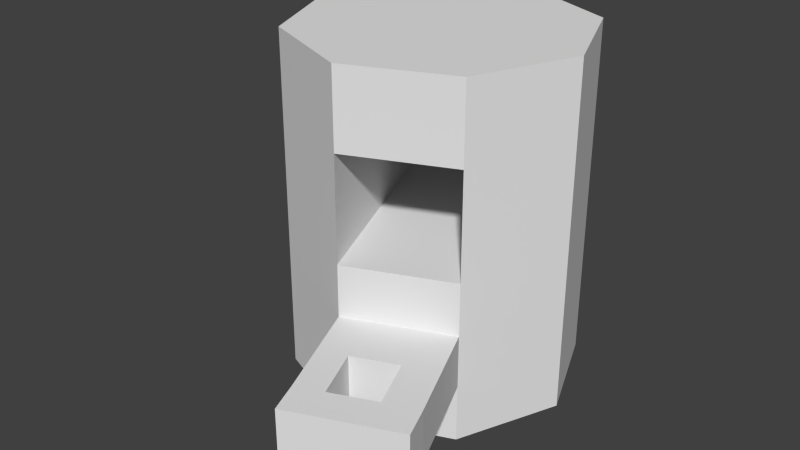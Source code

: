 # Source: SafetyElement.blend  (saved by Blender 2.71.0; exported with 4.5.12 LTS)
import bpy
from mathutils import Matrix  # noqa: F401  (used for matrix-valued properties, if any)

bpy.ops.wm.read_factory_settings(use_empty=True)
scene = bpy.context.scene
scene.name = 'Scene'

# ---- collections
col_collection_1 = bpy.data.collections.new('Collection 1'); scene.collection.children.link(col_collection_1)

# ---- world
world_world = bpy.data.worlds.new('World'); scene.world = world_world
world_world.color = (0.05088, 0.05088, 0.05088)
world_world.use_sun_shadow = False
world_world.sun_shadow_jitter_overblur = 0.0
world_world.cycles.sampling_method = 'MANUAL'
world_world.cycles.sample_map_resolution = 256

# ---- meshes
me_cylinder = bpy.data.meshes.new('Cylinder')
me_cylinder.from_pydata([(0.0, 1.0, 0.9836), (0.0, 1.0, 2.984), (0.7071, 0.7071, 0.9836), (0.7071, 0.7071, 2.984), (1.0, -4.371e-08, 0.9836), (1.0, -4.371e-08, 2.984), (0.7071, -0.7071, 0.9836), (0.7071, -0.7071, 2.984), (-8.742e-08, -1.0, 0.9836), (-8.742e-08, -1.0, 2.984), (-0.7071, -0.7071, 0.9836), (-0.7071, -0.7071, 2.984), (-1.0, 1.192e-08, 0.9836), (-1.0, 1.192e-08, 2.984), (-0.7071, 0.7071, 0.9836), (-0.7071, 0.7071, 2.984), (0.0, 1.0, 2.442), (0.7071, 0.7071, 2.442), (1.0, -4.371e-08, 2.442), (0.7071, -0.7071, 2.442), (-8.742e-08, -1.0, 2.442), (-0.7071, -0.7071, 2.442), (-1.0, 1.192e-08, 2.442), (-0.7071, 0.7071, 2.442), (0.7071, 0.7071, 1.713), (1.0, -4.371e-08, 1.713), (0.7071, -0.7071, 1.713), (-8.742e-08, -1.0, 1.713), (-0.7071, -0.7071, 1.713), (-1.0, 1.192e-08, 1.713), (-0.7071, 0.7071, 1.713), (0.0, 1.0, 1.713), (0.0, 1.0, 0.5817), (0.7071, 0.7071, 0.5817), (1.0, -4.371e-08, 0.5817), (0.7071, -0.7071, 0.5817), (-8.742e-08, -1.0, 0.5817), (-0.7071, -0.7071, 0.5817), (-1.0, 1.192e-08, 0.5817), (-0.7071, 0.7071, 0.5817), (0.7071, 0.7071, 1.348), (1.0, -4.371e-08, 1.348), (0.7071, -0.7071, 1.348), (-8.742e-08, -1.0, 1.348), (-0.7071, -0.7071, 1.348), (-1.0, 1.192e-08, 1.348), (-0.7071, 0.7071, 1.348), (0.0, 1.0, 1.348), (1.08, -1.623, 0.9836), (0.3733, -1.916, 0.9836), (1.08, -1.623, 1.348), (0.3733, -1.916, 1.348), (0.8554, -1.065, 1.348), (0.1482, -1.358, 1.348), (0.1482, -1.358, 0.9836), (0.8554, -1.065, 0.9836), (0.2914, -1.703, 1.348), (0.2914, -1.703, 0.9836), (0.9985, -1.411, 0.9836), (0.9985, -1.411, 1.348), (0.1855, -0.9232, 0.9836), (-0.5216, 0.7839, 0.9836), (0.1855, -0.9232, 1.713), (-0.5216, 0.7839, 1.713), (0.1855, -0.9232, 0.5817), (-0.5216, 0.7839, 0.5817), (0.1855, -0.9232, 1.348), (-0.5216, 0.7839, 1.348), (0.5588, -1.839, 0.9836), (0.5588, -1.839, 1.348), (0.3337, -1.281, 1.348), (0.3337, -1.281, 0.9836), (0.4769, -1.627, 1.348), (0.4769, -1.627, 0.9836), (-0.2211, 0.9084, 0.9836), (-0.2211, 0.9084, 1.713), (-0.2211, 0.9084, 0.5817), (-0.2211, 0.9084, 1.348), (0.6342, -1.157, 1.348), (0.7773, -1.502, 1.348), (0.486, -0.7987, 0.9836), (0.486, -0.7987, 1.713), (0.486, -0.7987, 0.5817), (0.486, -0.7987, 1.348), (0.8593, -1.715, 0.9836), (0.8593, -1.715, 1.348), (0.6342, -1.157, 0.9836), (0.7773, -1.502, 0.9836)], [], [(16, 1, 3, 17), (17, 3, 5, 18), (18, 5, 7, 19), (19, 7, 9, 20), (20, 9, 11, 21), (21, 11, 13, 22), (3, 1, 15, 13, 11, 9, 7, 5), (23, 15, 1, 16), (22, 13, 15, 23), (74, 0, 32, 76), (31, 16, 17, 24), (24, 17, 18, 25), (25, 18, 19, 26), (27, 20, 21, 28), (28, 21, 22, 29), (20, 27, 30, 23), (29, 22, 23, 30), (47, 31, 24, 40), (40, 24, 25, 41), (41, 25, 26, 42), (66, 62, 27, 43), (43, 27, 28, 44), (44, 28, 29, 45), (77, 75, 31, 47), (45, 29, 30, 46), (62, 63, 30, 27), (19, 16, 31, 26), (65, 64, 36, 37, 38, 39), (12, 14, 39, 38), (10, 12, 38, 37), (8, 10, 37, 36), (60, 8, 36, 64), (4, 6, 35, 34), (2, 4, 34, 33), (0, 2, 33, 32), (0, 47, 40, 2), (2, 40, 41, 4), (4, 41, 42, 6), (72, 56, 51, 69), (8, 43, 44, 10), (10, 44, 45, 12), (74, 77, 47, 0), (12, 45, 46, 14), (68, 69, 51, 49), (56, 57, 49, 51), (87, 58, 48, 84), (58, 59, 50, 48), (66, 43, 53, 70), (43, 8, 54, 53), (80, 6, 55, 86), (6, 42, 52, 55), (70, 53, 56, 72), (53, 54, 57, 56), (86, 55, 58, 87), (55, 52, 59, 58), (14, 61, 65, 39), (83, 81, 62, 66), (46, 30, 63, 67), (81, 75, 63, 62), (76, 82, 64, 65), (80, 60, 64, 82), (79, 72, 69, 85), (14, 46, 67, 61), (84, 85, 69, 68), (57, 73, 68, 49), (83, 66, 70, 78), (8, 60, 71, 54), (87, 79, 78, 86), (54, 71, 73, 57), (61, 74, 76, 65), (67, 63, 75, 77), (61, 67, 77, 74), (73, 87, 84, 68), (60, 80, 86, 71), (72, 79, 87, 73), (42, 26, 81, 83), (26, 31, 75, 81), (32, 33, 34, 35, 82, 76), (6, 80, 82, 35), (59, 79, 85, 50), (48, 50, 85, 84), (42, 83, 78, 52), (52, 78, 79, 59), (70, 71, 86, 78), (72, 73, 71, 70)])
me_cylinder.use_remesh_preserve_volume = False
me_cylinder.use_remesh_preserve_attributes = False
me_cylinder.use_mirror_vertex_groups = False
me_cylinder.update()

# ---- objects
ob_cylinder = bpy.data.objects.new('Cylinder', me_cylinder)

# ---- transforms, parenting, visibility, modifiers, constraints
ob_cylinder.location = (0.0, 0.0, 1.269)
ob_cylinder.lineart.crease_threshold = 0.0

# ---- collection membership
col_collection_1.objects.link(ob_cylinder)

# ---- scene / render settings (as saved in the file)
scene.frame_start = 1; scene.frame_end = 250; scene.frame_set(1)
scene.render.engine = 'BLENDER_EEVEE_NEXT'
scene.render.resolution_percentage = 50
scene.render.dither_intensity = 0.0
scene.cycles.use_denoising = False
scene.cycles.samples = 10
scene.cycles.sampling_pattern = 'TABULATED_SOBOL'
scene.cycles.light_sampling_threshold = 0.0
scene.cycles.use_adaptive_sampling = False
scene.cycles.use_light_tree = False
scene.cycles.blur_glossy = 0.0
scene.cycles.volume_bounces = 1
scene.cycles.pixel_filter_type = 'GAUSSIAN'
scene.cycles.sample_clamp_indirect = 0.0
scene.view_settings.view_transform = 'Standard'
bpy.context.view_layer.update()

# ---- added for rendering (the .blend has no active camera and no usable light): camera, sun
cam_auto = bpy.data.cameras.new('AutoCamera')
cam_auto.lens = 50.0
cam_auto.sensor_width = 36.0
cam_auto.clip_end = 1000.0
ob_auto_camera = bpy.data.objects.new('AutoCamera', cam_auto)
scene.collection.objects.link(ob_auto_camera)
ob_auto_camera.location = (4.03063, -5.24664, 6.24442)
ob_auto_camera.rotation_euler = (1.09748, -7.21219e-08, 0.694738)
scene.camera = ob_auto_camera
light_auto_sun = bpy.data.lights.new('AutoSun', 'SUN')
light_auto_sun.energy = 3.0
light_auto_sun.angle = 0.0523599
ob_auto_sun = bpy.data.objects.new('AutoSun', light_auto_sun)
scene.collection.objects.link(ob_auto_sun)
ob_auto_sun.rotation_euler = (0.872665, 0.174533, 0.523599)
bpy.context.view_layer.update()
